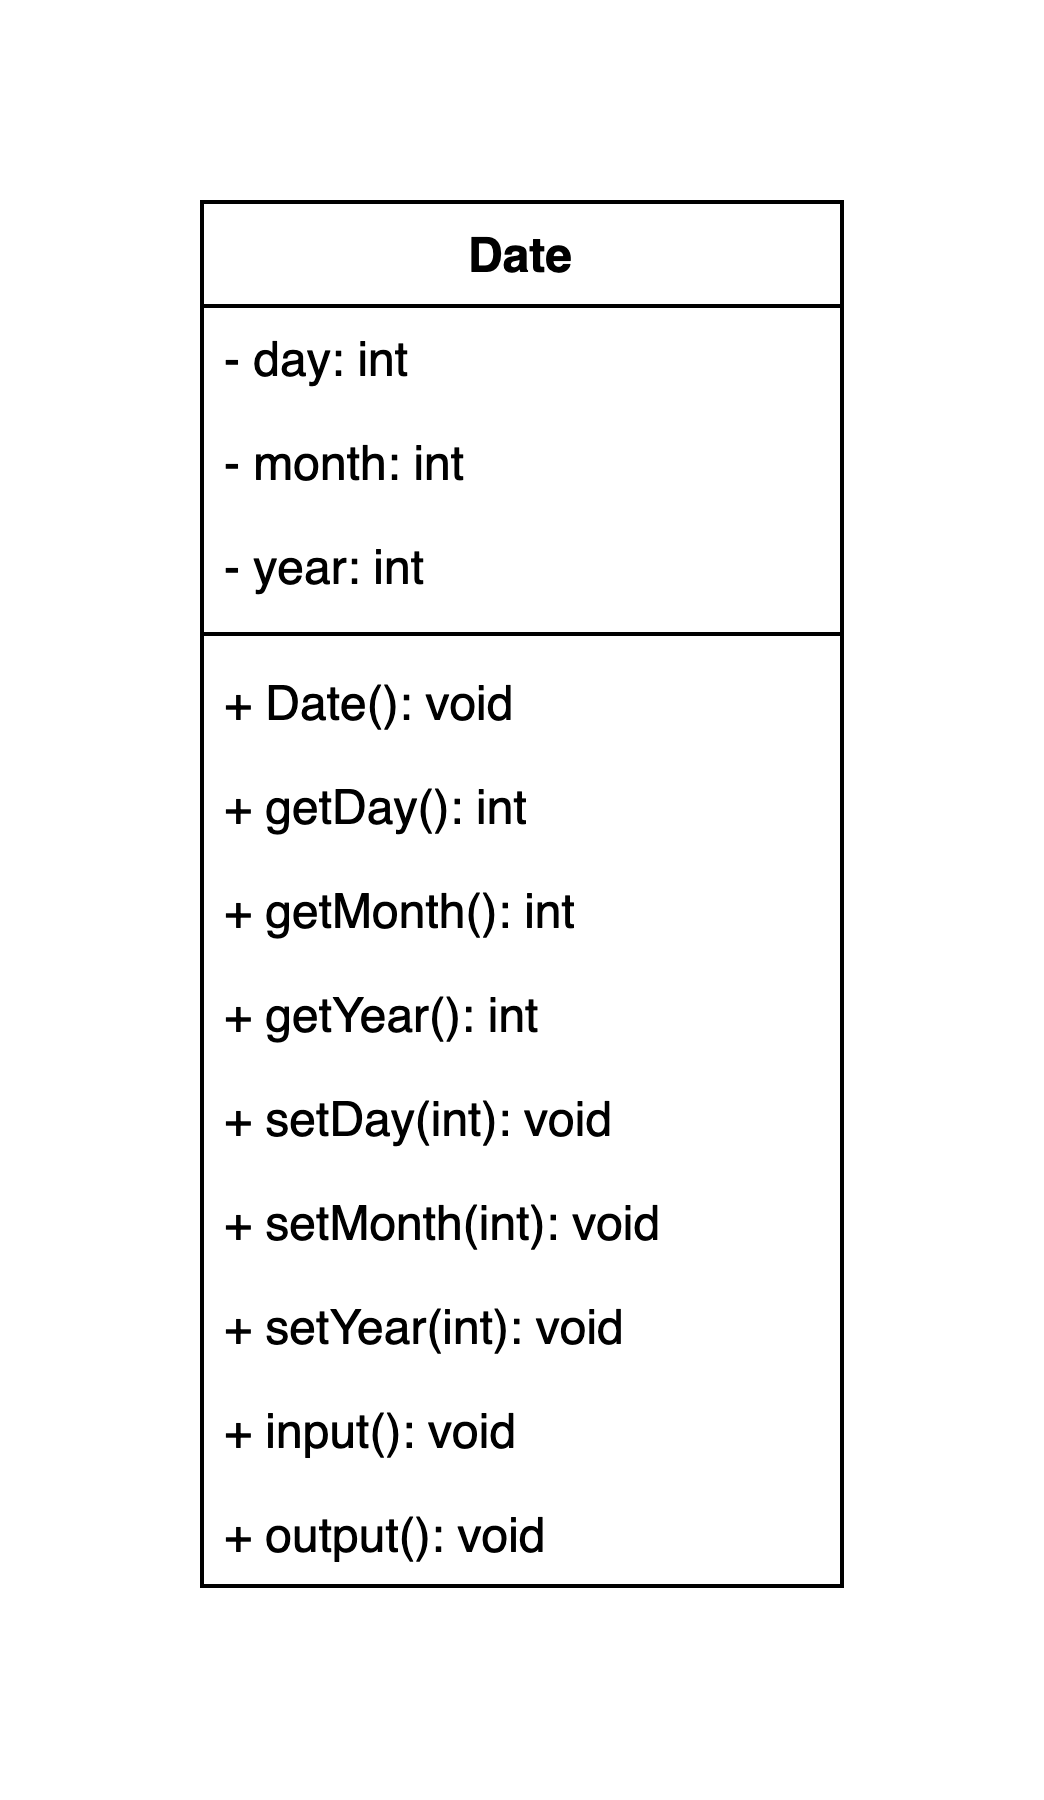

The diagram above was exported from draw.io. Its source (the exported page's mxGraphModel, read from the mxfile embedded in the PNG):
<mxGraphModel dx="1037" dy="578" grid="1" gridSize="10" guides="1" tooltips="1" connect="1" arrows="1" fold="1" page="1" pageScale="1" pageWidth="827" pageHeight="1169" math="0" shadow="0">
  <root>
    <mxCell id="WIyWlLk6GJQsqaUBKTNV-0" />
    <mxCell id="WIyWlLk6GJQsqaUBKTNV-1" parent="WIyWlLk6GJQsqaUBKTNV-0" />
    <mxCell id="zkfFHV4jXpPFQw0GAbJ--6" value="Date" style="swimlane;fontStyle=1;align=center;verticalAlign=top;childLayout=stackLayout;horizontal=1;startSize=26;horizontalStack=0;resizeParent=1;resizeLast=0;collapsible=1;marginBottom=0;rounded=0;shadow=0;strokeWidth=1;" parent="WIyWlLk6GJQsqaUBKTNV-1" vertex="1">
      <mxGeometry x="260" y="180" width="160" height="346" as="geometry">
        <mxRectangle x="130" y="380" width="160" height="26" as="alternateBounds" />
      </mxGeometry>
    </mxCell>
    <mxCell id="zkfFHV4jXpPFQw0GAbJ--7" value="- day: int" style="text;align=left;verticalAlign=top;spacingLeft=4;spacingRight=4;overflow=hidden;rotatable=0;points=[[0,0.5],[1,0.5]];portConstraint=eastwest;" parent="zkfFHV4jXpPFQw0GAbJ--6" vertex="1">
      <mxGeometry y="26" width="160" height="26" as="geometry" />
    </mxCell>
    <mxCell id="zkfFHV4jXpPFQw0GAbJ--8" value="- month: int" style="text;align=left;verticalAlign=top;spacingLeft=4;spacingRight=4;overflow=hidden;rotatable=0;points=[[0,0.5],[1,0.5]];portConstraint=eastwest;rounded=0;shadow=0;html=0;" parent="zkfFHV4jXpPFQw0GAbJ--6" vertex="1">
      <mxGeometry y="52" width="160" height="26" as="geometry" />
    </mxCell>
    <mxCell id="xUjQkmjvZzGfHkNu7FpG-1" value="- year: int" style="text;align=left;verticalAlign=top;spacingLeft=4;spacingRight=4;overflow=hidden;rotatable=0;points=[[0,0.5],[1,0.5]];portConstraint=eastwest;rounded=0;shadow=0;html=0;" vertex="1" parent="zkfFHV4jXpPFQw0GAbJ--6">
      <mxGeometry y="78" width="160" height="26" as="geometry" />
    </mxCell>
    <mxCell id="zkfFHV4jXpPFQw0GAbJ--9" value="" style="line;html=1;strokeWidth=1;align=left;verticalAlign=middle;spacingTop=-1;spacingLeft=3;spacingRight=3;rotatable=0;labelPosition=right;points=[];portConstraint=eastwest;" parent="zkfFHV4jXpPFQw0GAbJ--6" vertex="1">
      <mxGeometry y="104" width="160" height="8" as="geometry" />
    </mxCell>
    <mxCell id="zkfFHV4jXpPFQw0GAbJ--10" value="+ Date(): void" style="text;align=left;verticalAlign=top;spacingLeft=4;spacingRight=4;overflow=hidden;rotatable=0;points=[[0,0.5],[1,0.5]];portConstraint=eastwest;fontStyle=0" parent="zkfFHV4jXpPFQw0GAbJ--6" vertex="1">
      <mxGeometry y="112" width="160" height="26" as="geometry" />
    </mxCell>
    <mxCell id="zkfFHV4jXpPFQw0GAbJ--11" value="+ getDay(): int" style="text;align=left;verticalAlign=top;spacingLeft=4;spacingRight=4;overflow=hidden;rotatable=0;points=[[0,0.5],[1,0.5]];portConstraint=eastwest;" parent="zkfFHV4jXpPFQw0GAbJ--6" vertex="1">
      <mxGeometry y="138" width="160" height="26" as="geometry" />
    </mxCell>
    <mxCell id="xUjQkmjvZzGfHkNu7FpG-5" value="+ getMonth(): int" style="text;align=left;verticalAlign=top;spacingLeft=4;spacingRight=4;overflow=hidden;rotatable=0;points=[[0,0.5],[1,0.5]];portConstraint=eastwest;" vertex="1" parent="zkfFHV4jXpPFQw0GAbJ--6">
      <mxGeometry y="164" width="160" height="26" as="geometry" />
    </mxCell>
    <mxCell id="xUjQkmjvZzGfHkNu7FpG-4" value="+ getYear(): int" style="text;align=left;verticalAlign=top;spacingLeft=4;spacingRight=4;overflow=hidden;rotatable=0;points=[[0,0.5],[1,0.5]];portConstraint=eastwest;" vertex="1" parent="zkfFHV4jXpPFQw0GAbJ--6">
      <mxGeometry y="190" width="160" height="26" as="geometry" />
    </mxCell>
    <mxCell id="xUjQkmjvZzGfHkNu7FpG-3" value="+ setDay(int): void" style="text;align=left;verticalAlign=top;spacingLeft=4;spacingRight=4;overflow=hidden;rotatable=0;points=[[0,0.5],[1,0.5]];portConstraint=eastwest;" vertex="1" parent="zkfFHV4jXpPFQw0GAbJ--6">
      <mxGeometry y="216" width="160" height="26" as="geometry" />
    </mxCell>
    <mxCell id="xUjQkmjvZzGfHkNu7FpG-2" value="+ setMonth(int): void" style="text;align=left;verticalAlign=top;spacingLeft=4;spacingRight=4;overflow=hidden;rotatable=0;points=[[0,0.5],[1,0.5]];portConstraint=eastwest;" vertex="1" parent="zkfFHV4jXpPFQw0GAbJ--6">
      <mxGeometry y="242" width="160" height="26" as="geometry" />
    </mxCell>
    <mxCell id="xUjQkmjvZzGfHkNu7FpG-8" value="+ setYear(int): void" style="text;align=left;verticalAlign=top;spacingLeft=4;spacingRight=4;overflow=hidden;rotatable=0;points=[[0,0.5],[1,0.5]];portConstraint=eastwest;" vertex="1" parent="zkfFHV4jXpPFQw0GAbJ--6">
      <mxGeometry y="268" width="160" height="26" as="geometry" />
    </mxCell>
    <mxCell id="xUjQkmjvZzGfHkNu7FpG-7" value="+ input(): void" style="text;align=left;verticalAlign=top;spacingLeft=4;spacingRight=4;overflow=hidden;rotatable=0;points=[[0,0.5],[1,0.5]];portConstraint=eastwest;" vertex="1" parent="zkfFHV4jXpPFQw0GAbJ--6">
      <mxGeometry y="294" width="160" height="26" as="geometry" />
    </mxCell>
    <mxCell id="xUjQkmjvZzGfHkNu7FpG-6" value="+ output(): void" style="text;align=left;verticalAlign=top;spacingLeft=4;spacingRight=4;overflow=hidden;rotatable=0;points=[[0,0.5],[1,0.5]];portConstraint=eastwest;" vertex="1" parent="zkfFHV4jXpPFQw0GAbJ--6">
      <mxGeometry y="320" width="160" height="26" as="geometry" />
    </mxCell>
  </root>
</mxGraphModel>